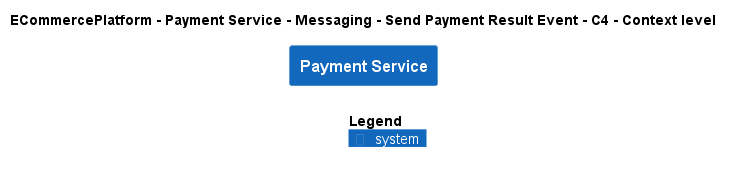

The diagram above was rendered by PlantUML. Its source (embedded in the PNG):
@startuml
!include ..\..\..\..\..\..\..\.c4s\C4_Context.puml

AddElementTag("c4interflow:lifecycle:new", $bgColor=green, $fontColor=#ffffff, $borderColor=green, $shadowing="False")
AddElementTag("c4interflow:lifecycle:changed", $bgColor=orange, $fontColor=#ffffff, $borderColor=orange, $shadowing="False")
AddElementTag("c4interflow:lifecycle:removed", $bgColor=red, $fontColor=#ffffff, $borderColor=red, $shadowing="False")

AddRelTag("c4interflow:lifecycle:new", $textColor=green, $lineColor=green)
AddRelTag("c4interflow:lifecycle:changed", $textColor=orange, $lineColor=orange)
AddRelTag("c4interflow:lifecycle:removed", $textColor=red, $lineColor=red)

SHOW_PERSON_PORTRAIT()
LAYOUT_TOP_DOWN()

skinparam linetype polyline

title ECommercePlatform - Payment Service - Messaging - Send Payment Result Event - C4 - Context level

System(ECommercePlatform.SoftwareSystems.PaymentService, "Payment Service", "")



SHOW_LEGEND()
@enduml